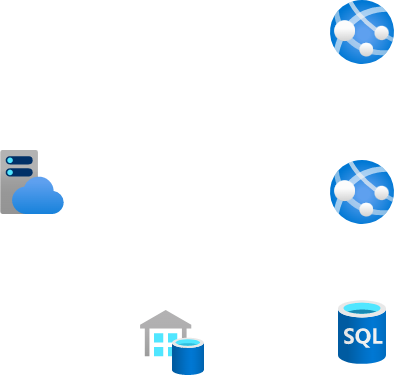

The diagram above was exported from draw.io. Its source (the exported page's mxGraphModel, read from the mxfile embedded in the PNG):
<mxGraphModel dx="1050" dy="549" grid="1" gridSize="10" guides="1" tooltips="1" connect="1" arrows="1" fold="1" page="1" pageScale="1" pageWidth="850" pageHeight="1100" math="0" shadow="0">
  <root>
    <mxCell id="0" />
    <mxCell id="1" parent="0" />
    <mxCell id="IRUBQ3QUJ6DJk5fp3pjQ-2" value="" style="aspect=fixed;html=1;points=[];align=center;image;fontSize=12;image=img/lib/azure2/app_services/App_Services.svg;" vertex="1" parent="1">
      <mxGeometry x="620" y="280" width="64" height="64" as="geometry" />
    </mxCell>
    <mxCell id="IRUBQ3QUJ6DJk5fp3pjQ-3" value="" style="aspect=fixed;html=1;points=[];align=center;image;fontSize=12;image=img/lib/azure2/app_services/App_Service_Plans.svg;" vertex="1" parent="1">
      <mxGeometry x="290" y="270" width="64" height="64" as="geometry" />
    </mxCell>
    <mxCell id="IRUBQ3QUJ6DJk5fp3pjQ-4" value="" style="aspect=fixed;html=1;points=[];align=center;image;fontSize=12;image=img/lib/azure2/app_services/App_Services.svg;" vertex="1" parent="1">
      <mxGeometry x="620" y="120" width="64" height="64" as="geometry" />
    </mxCell>
    <mxCell id="IRUBQ3QUJ6DJk5fp3pjQ-5" value="" style="aspect=fixed;html=1;points=[];align=center;image;fontSize=12;image=img/lib/azure2/databases/Azure_SQL_Server_Stretch_Databases.svg;" vertex="1" parent="1">
      <mxGeometry x="430" y="430" width="64" height="65" as="geometry" />
    </mxCell>
    <mxCell id="IRUBQ3QUJ6DJk5fp3pjQ-6" value="" style="aspect=fixed;html=1;points=[];align=center;image;fontSize=12;image=img/lib/azure2/databases/SQL_Database.svg;" vertex="1" parent="1">
      <mxGeometry x="628" y="420" width="48" height="64" as="geometry" />
    </mxCell>
  </root>
</mxGraphModel>